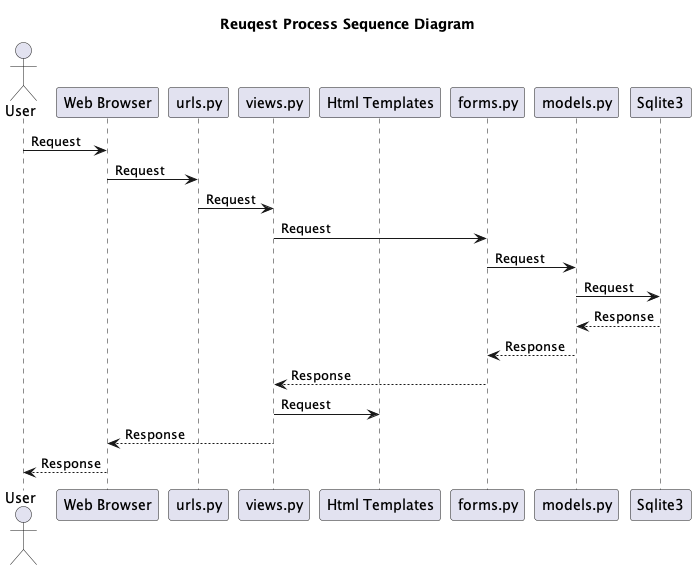

The diagram above was rendered by PlantUML. Its source (embedded in the PNG):
@startuml 'Sequence Diagram'
title "Reuqest Process Sequence Diagram"
actor User
participant "Web Browser" as WB
participant "urls.py" as WA
participant "views.py" as WV
participant "Html Templates" as WT
participant "forms.py" as WF
participant "models.py" as WM
participant "Sqlite3" as DB


User -> WB: Request
WB -> WA: Request
WA -> WV: Request  

WV -> WF: Request
WF -> WM: Request
WM -> DB: Request

DB --> WM: Response
WM --> WF: Response
WF --> WV: Response

WV -> WT: Request
WV --> WB: Response
WB --> User: Response

@enduml